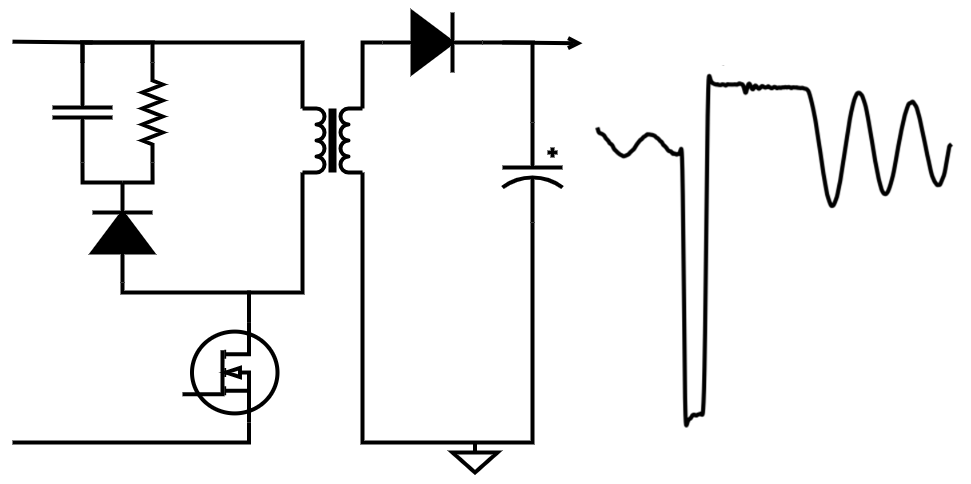

The diagram above was exported from draw.io. Its source (the exported page's mxGraphModel, read from the mxfile embedded in the PNG):
<mxGraphModel dx="1371" dy="815" grid="1" gridSize="10" guides="1" tooltips="1" connect="1" arrows="1" fold="1" page="1" pageScale="1" pageWidth="850" pageHeight="1100" math="0" shadow="0">
  <root>
    <mxCell id="0" />
    <mxCell id="1" parent="0" />
    <mxCell id="8sC7qIzSUgQ72ReIN8L_-18" edge="1" parent="1" source="8sC7qIzSUgQ72ReIN8L_-1" style="edgeStyle=orthogonalEdgeStyle;shape=connector;rounded=0;orthogonalLoop=1;jettySize=auto;html=1;exitX=0.7;exitY=1;exitDx=0;exitDy=0;exitPerimeter=0;strokeColor=default;align=center;verticalAlign=middle;fontFamily=Helvetica;fontSize=11;fontColor=default;labelBackgroundColor=default;endArrow=none;endFill=0;strokeWidth=4;">
      <mxGeometry relative="1" as="geometry">
        <Array as="points">
          <mxPoint x="397" y="540" />
        </Array>
        <mxPoint x="160" y="540" as="targetPoint" />
      </mxGeometry>
    </mxCell>
    <mxCell id="8sC7qIzSUgQ72ReIN8L_-1" parent="1" style="verticalLabelPosition=bottom;shadow=0;dashed=0;align=center;html=1;verticalAlign=top;shape=mxgraph.electrical.mosfets1.mosfet_ic_n;strokeWidth=4;" value="" vertex="1">
      <mxGeometry height="100" width="95" x="330" y="420" as="geometry" />
    </mxCell>
    <mxCell id="8sC7qIzSUgQ72ReIN8L_-2" parent="1" style="pointerEvents=1;verticalLabelPosition=bottom;shadow=0;dashed=0;align=center;html=1;verticalAlign=top;shape=mxgraph.electrical.inductors.transformer_1;direction=south;strokeWidth=4;" value="" vertex="1">
      <mxGeometry height="64" width="60" x="450" y="206" as="geometry" />
    </mxCell>
    <mxCell id="8sC7qIzSUgQ72ReIN8L_-3" edge="1" parent="1" source="8sC7qIzSUgQ72ReIN8L_-2" style="edgeStyle=orthogonalEdgeStyle;rounded=0;orthogonalLoop=1;jettySize=auto;html=1;exitX=1;exitY=1;exitDx=0;exitDy=0;exitPerimeter=0;entryX=0.7;entryY=0;entryDx=0;entryDy=0;entryPerimeter=0;endArrow=none;endFill=0;strokeWidth=4;" target="8sC7qIzSUgQ72ReIN8L_-1">
      <mxGeometry relative="1" as="geometry">
        <Array as="points">
          <mxPoint x="450" y="390" />
          <mxPoint x="397" y="390" />
        </Array>
      </mxGeometry>
    </mxCell>
    <mxCell id="8sC7qIzSUgQ72ReIN8L_-4" parent="1" style="pointerEvents=1;fillColor=strokeColor;verticalLabelPosition=bottom;shadow=0;dashed=0;align=center;html=1;verticalAlign=top;shape=mxgraph.electrical.diodes.diode;fontFamily=Helvetica;fontSize=11;fontColor=default;labelBackgroundColor=default;direction=north;strokeWidth=4;" value="" vertex="1">
      <mxGeometry height="100" width="60" x="240" y="280" as="geometry" />
    </mxCell>
    <mxCell id="8sC7qIzSUgQ72ReIN8L_-8" edge="1" parent="1" source="8sC7qIzSUgQ72ReIN8L_-5" style="edgeStyle=orthogonalEdgeStyle;shape=connector;rounded=0;orthogonalLoop=1;jettySize=auto;html=1;exitX=1;exitY=0.5;exitDx=0;exitDy=0;exitPerimeter=0;strokeColor=default;align=center;verticalAlign=middle;fontFamily=Helvetica;fontSize=11;fontColor=default;labelBackgroundColor=default;endArrow=none;endFill=0;strokeWidth=4;">
      <mxGeometry relative="1" as="geometry">
        <Array as="points">
          <mxPoint x="300" y="280" />
        </Array>
        <mxPoint x="270" y="280" as="targetPoint" />
      </mxGeometry>
    </mxCell>
    <mxCell id="8sC7qIzSUgQ72ReIN8L_-10" edge="1" parent="1" source="8sC7qIzSUgQ72ReIN8L_-5" style="edgeStyle=orthogonalEdgeStyle;shape=connector;rounded=0;orthogonalLoop=1;jettySize=auto;html=1;exitX=0;exitY=0.5;exitDx=0;exitDy=0;exitPerimeter=0;strokeColor=default;align=center;verticalAlign=middle;fontFamily=Helvetica;fontSize=11;fontColor=default;labelBackgroundColor=default;endArrow=none;endFill=0;strokeWidth=4;">
      <mxGeometry relative="1" as="geometry">
        <Array as="points">
          <mxPoint x="300" y="140" />
          <mxPoint x="230" y="140" />
        </Array>
        <mxPoint x="230" y="160.45454545454538" as="targetPoint" />
      </mxGeometry>
    </mxCell>
    <mxCell id="8sC7qIzSUgQ72ReIN8L_-5" parent="1" style="pointerEvents=1;verticalLabelPosition=bottom;shadow=0;dashed=0;align=center;html=1;verticalAlign=top;shape=mxgraph.electrical.resistors.resistor_2;fontFamily=Helvetica;fontSize=11;fontColor=default;labelBackgroundColor=default;direction=south;strokeWidth=4;" value="" vertex="1">
      <mxGeometry height="100" width="20" x="290" y="160" as="geometry" />
    </mxCell>
    <mxCell id="8sC7qIzSUgQ72ReIN8L_-6" parent="1" style="pointerEvents=1;verticalLabelPosition=bottom;shadow=0;dashed=0;align=center;html=1;verticalAlign=top;shape=mxgraph.electrical.capacitors.capacitor_1;fontFamily=Helvetica;fontSize=11;fontColor=default;labelBackgroundColor=default;direction=north;strokeWidth=4;" value="" vertex="1">
      <mxGeometry height="100" width="60" x="200" y="160" as="geometry" />
    </mxCell>
    <mxCell id="8sC7qIzSUgQ72ReIN8L_-7" edge="1" parent="1" source="8sC7qIzSUgQ72ReIN8L_-6" style="edgeStyle=orthogonalEdgeStyle;shape=connector;rounded=0;orthogonalLoop=1;jettySize=auto;html=1;exitX=0;exitY=0.5;exitDx=0;exitDy=0;exitPerimeter=0;entryX=1;entryY=0.5;entryDx=0;entryDy=0;entryPerimeter=0;strokeColor=default;align=center;verticalAlign=middle;fontFamily=Helvetica;fontSize=11;fontColor=default;labelBackgroundColor=default;endArrow=none;endFill=0;strokeWidth=4;" target="8sC7qIzSUgQ72ReIN8L_-4">
      <mxGeometry relative="1" as="geometry" />
    </mxCell>
    <mxCell id="8sC7qIzSUgQ72ReIN8L_-9" edge="1" parent="1" source="8sC7qIzSUgQ72ReIN8L_-6" style="edgeStyle=orthogonalEdgeStyle;shape=connector;rounded=0;orthogonalLoop=1;jettySize=auto;html=1;exitX=1;exitY=0.5;exitDx=0;exitDy=0;exitPerimeter=0;entryX=0;entryY=1;entryDx=0;entryDy=0;entryPerimeter=0;strokeColor=default;align=center;verticalAlign=middle;fontFamily=Helvetica;fontSize=11;fontColor=default;labelBackgroundColor=default;endArrow=none;endFill=0;strokeWidth=4;" target="8sC7qIzSUgQ72ReIN8L_-2">
      <mxGeometry relative="1" as="geometry" />
    </mxCell>
    <mxCell id="8sC7qIzSUgQ72ReIN8L_-11" edge="1" parent="1" source="8sC7qIzSUgQ72ReIN8L_-4" style="edgeStyle=orthogonalEdgeStyle;shape=connector;rounded=0;orthogonalLoop=1;jettySize=auto;html=1;exitX=0;exitY=0.5;exitDx=0;exitDy=0;exitPerimeter=0;entryX=0.7;entryY=0;entryDx=0;entryDy=0;entryPerimeter=0;strokeColor=default;align=center;verticalAlign=middle;fontFamily=Helvetica;fontSize=11;fontColor=default;labelBackgroundColor=default;endArrow=none;endFill=0;strokeWidth=4;" target="8sC7qIzSUgQ72ReIN8L_-1">
      <mxGeometry relative="1" as="geometry">
        <Array as="points">
          <mxPoint x="270" y="390" />
          <mxPoint x="397" y="390" />
        </Array>
      </mxGeometry>
    </mxCell>
    <mxCell id="8sC7qIzSUgQ72ReIN8L_-12" parent="1" style="pointerEvents=1;fillColor=strokeColor;verticalLabelPosition=bottom;shadow=0;dashed=0;align=center;html=1;verticalAlign=top;shape=mxgraph.electrical.diodes.diode;fontFamily=Helvetica;fontSize=11;fontColor=default;labelBackgroundColor=default;direction=east;strokeWidth=4;" value="" vertex="1">
      <mxGeometry height="60" width="100" x="530" y="110" as="geometry" />
    </mxCell>
    <mxCell id="8sC7qIzSUgQ72ReIN8L_-13" parent="1" style="pointerEvents=1;verticalLabelPosition=bottom;shadow=0;dashed=0;align=center;html=1;verticalAlign=top;shape=mxgraph.electrical.capacitors.capacitor_3;fontFamily=Helvetica;fontSize=11;fontColor=default;labelBackgroundColor=default;direction=south;strokeWidth=4;" value="" vertex="1">
      <mxGeometry height="100" width="60" x="650" y="220" as="geometry" />
    </mxCell>
    <mxCell id="8sC7qIzSUgQ72ReIN8L_-14" edge="1" parent="1" source="8sC7qIzSUgQ72ReIN8L_-2" style="edgeStyle=orthogonalEdgeStyle;shape=connector;rounded=0;orthogonalLoop=1;jettySize=auto;html=1;exitX=0;exitY=0;exitDx=0;exitDy=0;exitPerimeter=0;entryX=0;entryY=0.5;entryDx=0;entryDy=0;entryPerimeter=0;strokeColor=default;align=center;verticalAlign=middle;fontFamily=Helvetica;fontSize=11;fontColor=default;labelBackgroundColor=default;endArrow=none;endFill=0;strokeWidth=4;" target="8sC7qIzSUgQ72ReIN8L_-12">
      <mxGeometry relative="1" as="geometry" />
    </mxCell>
    <mxCell id="8sC7qIzSUgQ72ReIN8L_-15" edge="1" parent="1" source="8sC7qIzSUgQ72ReIN8L_-12" style="edgeStyle=orthogonalEdgeStyle;shape=connector;rounded=0;orthogonalLoop=1;jettySize=auto;html=1;exitX=1;exitY=0.5;exitDx=0;exitDy=0;exitPerimeter=0;entryX=0;entryY=0.5;entryDx=0;entryDy=0;entryPerimeter=0;strokeColor=default;align=center;verticalAlign=middle;fontFamily=Helvetica;fontSize=11;fontColor=default;labelBackgroundColor=default;endArrow=none;endFill=0;strokeWidth=4;" target="8sC7qIzSUgQ72ReIN8L_-13">
      <mxGeometry relative="1" as="geometry" />
    </mxCell>
    <mxCell id="8sC7qIzSUgQ72ReIN8L_-17" parent="1" style="pointerEvents=1;verticalLabelPosition=bottom;shadow=0;dashed=0;align=center;html=1;verticalAlign=top;shape=mxgraph.electrical.signal_sources.signal_ground;fontFamily=Helvetica;fontSize=11;fontColor=default;labelBackgroundColor=default;strokeWidth=4;" value="" vertex="1">
      <mxGeometry height="30" width="45" x="600" y="540" as="geometry" />
    </mxCell>
    <mxCell id="8sC7qIzSUgQ72ReIN8L_-21" edge="1" parent="1" style="endArrow=none;html=1;rounded=0;strokeColor=default;align=center;verticalAlign=middle;fontFamily=Helvetica;fontSize=11;fontColor=default;labelBackgroundColor=default;strokeWidth=4;" value="">
      <mxGeometry height="50" relative="1" width="50" as="geometry">
        <mxPoint x="160" y="139.15784333881578" as="sourcePoint" />
        <mxPoint x="240" y="140" as="targetPoint" />
      </mxGeometry>
    </mxCell>
    <mxCell id="8sC7qIzSUgQ72ReIN8L_-22" edge="1" parent="1" style="endArrow=open;html=1;rounded=0;strokeColor=default;align=center;verticalAlign=middle;fontFamily=Helvetica;fontSize=11;fontColor=default;labelBackgroundColor=default;endFill=0;strokeWidth=4;" value="">
      <mxGeometry height="50" relative="1" width="50" as="geometry">
        <mxPoint x="650" y="139.95" as="sourcePoint" />
        <mxPoint x="730" y="140.7921566611842" as="targetPoint" />
      </mxGeometry>
    </mxCell>
    <mxCell id="8sC7qIzSUgQ72ReIN8L_-24" edge="1" parent="1" source="8sC7qIzSUgQ72ReIN8L_-13" style="edgeStyle=orthogonalEdgeStyle;shape=connector;rounded=0;orthogonalLoop=1;jettySize=auto;html=1;exitX=1;exitY=0.5;exitDx=0;exitDy=0;exitPerimeter=0;entryX=1;entryY=0;entryDx=0;entryDy=0;entryPerimeter=0;strokeColor=default;align=center;verticalAlign=middle;fontFamily=Helvetica;fontSize=11;fontColor=default;labelBackgroundColor=default;endArrow=none;endFill=0;strokeWidth=4;" target="8sC7qIzSUgQ72ReIN8L_-2">
      <mxGeometry relative="1" as="geometry">
        <Array as="points">
          <mxPoint x="680" y="540" />
          <mxPoint x="510" y="540" />
        </Array>
      </mxGeometry>
    </mxCell>
  </root>
</mxGraphModel>